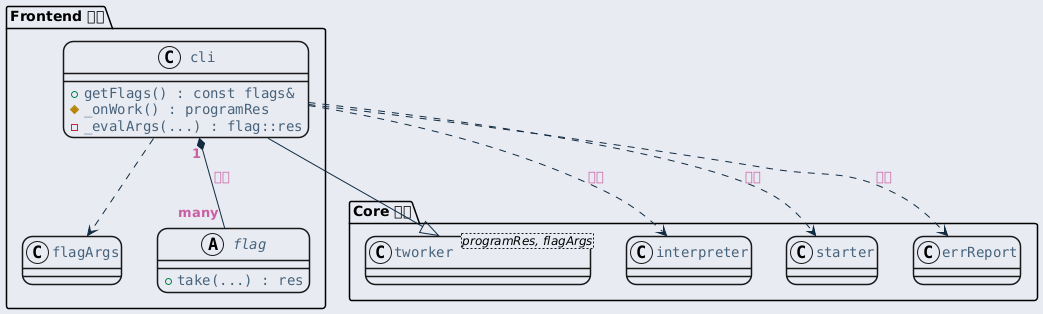

The diagram above was rendered by PlantUML. Its source (embedded in the PNG):
@startuml inline_umlgraph_39.png
<style>
  root {
    BackGroundColor: #E9EBF2;
  }
  class, node, object, participant, actor, boundary, control, entity, database, collections, queue {
    LineThickness: 1.5;
    HorizontalAlignment center;
    FontColor: #47637b;
    FontSize: 14;
    FontName: "Courier";
    RoundCorner: 20;
  }
  arrow {
    LineColor: #112a40;
    FontColor: #ca5fa4;
    FontStyle: "bold"
  }
  visibilityIcon {
    protected {
      LineColor DarkGoldenRod
      BackgroundColor DarkGoldenRod
    }
}
</style>
package "Core 모듈" {
    class "tworker<programRes, flagArgs>" as tworker {
    }
    class interpreter {
    }
    class starter {
    }
    class errReport {
    }
}

package "Frontend 모듈" {
    class cli {
        + getFlags() : const flags&
        # _onWork() : programRes
        - _evalArgs(...) : flag::res
    }

    class flagArgs {
    }

    abstract class flag {
        + take(...) : res
    }

    cli --|> tworker
    cli ..> interpreter : 생성
    cli ..> starter : 생성
    cli ..> errReport : 생성
    cli ..> flagArgs
    cli "1" *-- "many" flag : 관리
}
@enduml